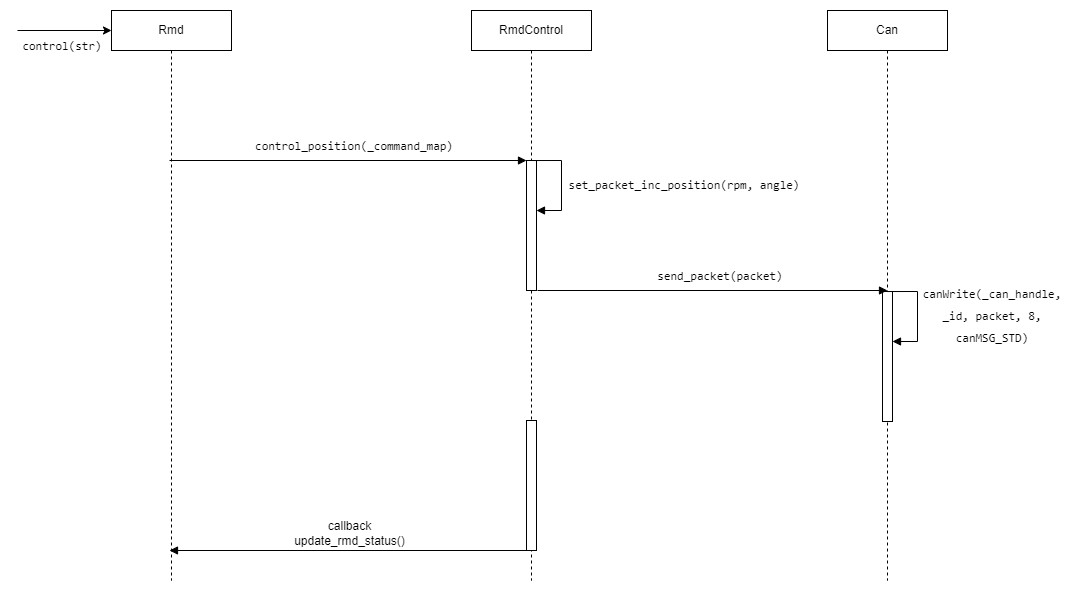

The diagram above was exported from draw.io. Its source (the exported page's mxGraphModel, read from the mxfile embedded in the PNG):
<mxGraphModel dx="1420" dy="2068" grid="1" gridSize="10" guides="1" tooltips="1" connect="1" arrows="1" fold="1" page="1" pageScale="1" pageWidth="1169" pageHeight="1654" math="0" shadow="0">
  <root>
    <mxCell id="0" />
    <mxCell id="1" parent="0" />
    <mxCell id="2" value="Rmd" style="shape=umlLifeline;perimeter=lifelinePerimeter;whiteSpace=wrap;html=1;container=1;collapsible=0;recursiveResize=0;outlineConnect=0;" vertex="1" parent="1">
      <mxGeometry x="164" y="80" width="120" height="570" as="geometry" />
    </mxCell>
    <mxCell id="3" value="&lt;div style=&quot;border-color: var(--border-color); font-family: Consolas, &amp;quot;Courier New&amp;quot;, monospace; line-height: 22px;&quot;&gt;control(str)&lt;/div&gt;" style="text;html=1;strokeColor=none;fillColor=none;align=center;verticalAlign=middle;whiteSpace=wrap;rounded=0;fontSize=12;" vertex="1" parent="1">
      <mxGeometry x="80" y="100" width="70" height="30" as="geometry" />
    </mxCell>
    <mxCell id="4" value="RmdControl" style="shape=umlLifeline;perimeter=lifelinePerimeter;whiteSpace=wrap;html=1;container=1;collapsible=0;recursiveResize=0;outlineConnect=0;" vertex="1" parent="1">
      <mxGeometry x="524" y="80" width="120" height="570" as="geometry" />
    </mxCell>
    <mxCell id="5" value="" style="rounded=0;whiteSpace=wrap;html=1;fontSize=10;" vertex="1" parent="4">
      <mxGeometry x="55" y="150" width="10" height="130" as="geometry" />
    </mxCell>
    <mxCell id="6" value="" style="edgeStyle=orthogonalEdgeStyle;html=1;align=left;spacingLeft=2;endArrow=block;rounded=0;fontSize=12;" edge="1" parent="4">
      <mxGeometry relative="1" as="geometry">
        <mxPoint x="60" y="150.03" as="sourcePoint" />
        <Array as="points">
          <mxPoint x="90" y="150" />
          <mxPoint x="90" y="200" />
          <mxPoint x="65" y="200" />
        </Array>
        <mxPoint x="65" y="200" as="targetPoint" />
      </mxGeometry>
    </mxCell>
    <mxCell id="7" value="" style="rounded=0;whiteSpace=wrap;html=1;fontSize=10;" vertex="1" parent="4">
      <mxGeometry x="55" y="410" width="10" height="130" as="geometry" />
    </mxCell>
    <mxCell id="8" value="Can" style="shape=umlLifeline;perimeter=lifelinePerimeter;whiteSpace=wrap;html=1;container=1;collapsible=0;recursiveResize=0;outlineConnect=0;" vertex="1" parent="1">
      <mxGeometry x="880" y="80" width="120" height="570" as="geometry" />
    </mxCell>
    <mxCell id="9" value="" style="rounded=0;whiteSpace=wrap;html=1;fontSize=10;" vertex="1" parent="8">
      <mxGeometry x="55" y="281" width="10" height="130" as="geometry" />
    </mxCell>
    <mxCell id="10" value="" style="edgeStyle=orthogonalEdgeStyle;html=1;align=left;spacingLeft=2;endArrow=block;rounded=0;fontSize=12;" edge="1" parent="8">
      <mxGeometry relative="1" as="geometry">
        <mxPoint x="60" y="281.03" as="sourcePoint" />
        <Array as="points">
          <mxPoint x="90" y="281" />
          <mxPoint x="90" y="331" />
          <mxPoint x="65" y="331" />
        </Array>
        <mxPoint x="65" y="331" as="targetPoint" />
      </mxGeometry>
    </mxCell>
    <mxCell id="11" value="" style="endArrow=classic;html=1;rounded=0;fontSize=12;" edge="1" parent="1">
      <mxGeometry width="50" height="50" relative="1" as="geometry">
        <mxPoint x="70" y="100" as="sourcePoint" />
        <mxPoint x="164" y="100" as="targetPoint" />
      </mxGeometry>
    </mxCell>
    <mxCell id="12" value="&lt;div style=&quot;border-color: var(--border-color); font-family: Consolas, &amp;quot;Courier New&amp;quot;, monospace; line-height: 22px;&quot;&gt;set_packet_inc_position(rpm, angle)&lt;/div&gt;" style="text;html=1;strokeColor=none;fillColor=none;align=center;verticalAlign=middle;whiteSpace=wrap;rounded=0;fontSize=12;" vertex="1" parent="1">
      <mxGeometry x="614" y="239" width="246" height="30" as="geometry" />
    </mxCell>
    <mxCell id="13" value="" style="group" vertex="1" connectable="0" parent="1">
      <mxGeometry x="300" y="200" width="224" height="30" as="geometry" />
    </mxCell>
    <mxCell id="14" value="" style="html=1;verticalAlign=bottom;endArrow=block;rounded=0;fontSize=12;entryX=0;entryY=0;entryDx=0;entryDy=0;" edge="1" parent="13" source="2" target="5">
      <mxGeometry width="80" relative="1" as="geometry">
        <mxPoint x="84" y="40" as="sourcePoint" />
        <mxPoint x="224" y="40" as="targetPoint" />
      </mxGeometry>
    </mxCell>
    <mxCell id="15" value="&lt;div style=&quot;border-color: var(--border-color); font-family: Consolas, &amp;quot;Courier New&amp;quot;, monospace; line-height: 22px;&quot;&gt;control_position(_command_map)&lt;/div&gt;" style="text;html=1;strokeColor=none;fillColor=none;align=center;verticalAlign=middle;whiteSpace=wrap;rounded=0;fontSize=12;" vertex="1" parent="13">
      <mxGeometry x="-10" width="234" height="30" as="geometry" />
    </mxCell>
    <mxCell id="16" value="" style="html=1;verticalAlign=bottom;endArrow=block;rounded=0;fontSize=12;" edge="1" parent="1">
      <mxGeometry width="80" relative="1" as="geometry">
        <mxPoint x="590" y="360" as="sourcePoint" />
        <mxPoint x="940" y="360" as="targetPoint" />
      </mxGeometry>
    </mxCell>
    <mxCell id="17" value="" style="group" vertex="1" connectable="0" parent="1">
      <mxGeometry x="666" y="330" width="214" height="30" as="geometry" />
    </mxCell>
    <mxCell id="18" value="&lt;div style=&quot;border-color: var(--border-color); font-family: Consolas, &amp;quot;Courier New&amp;quot;, monospace; line-height: 22px;&quot;&gt;send_packet(packet)&lt;/div&gt;" style="text;html=1;strokeColor=none;fillColor=none;align=center;verticalAlign=middle;whiteSpace=wrap;rounded=0;fontSize=12;" vertex="1" parent="17">
      <mxGeometry width="214" height="30" as="geometry" />
    </mxCell>
    <mxCell id="19" value="&lt;div style=&quot;border-color: var(--border-color); font-family: Consolas, &amp;quot;Courier New&amp;quot;, monospace; line-height: 22px;&quot;&gt;canWrite(_can_handle, _id, packet, 8, canMSG_STD)&lt;/div&gt;" style="text;html=1;strokeColor=none;fillColor=none;align=center;verticalAlign=middle;whiteSpace=wrap;rounded=0;fontSize=12;" vertex="1" parent="1">
      <mxGeometry x="970" y="370" width="150" height="30" as="geometry" />
    </mxCell>
    <mxCell id="20" value="callback&lt;br&gt;update_rmd_status()" style="html=1;verticalAlign=bottom;endArrow=block;rounded=0;fontSize=12;exitX=0;exitY=1;exitDx=0;exitDy=0;" edge="1" source="7" target="2" parent="1">
      <mxGeometry relative="1" as="geometry">
        <mxPoint x="584.37" y="619.13" as="sourcePoint" />
        <mxPoint x="224.00043478260875" y="619.13" as="targetPoint" />
      </mxGeometry>
    </mxCell>
  </root>
</mxGraphModel>